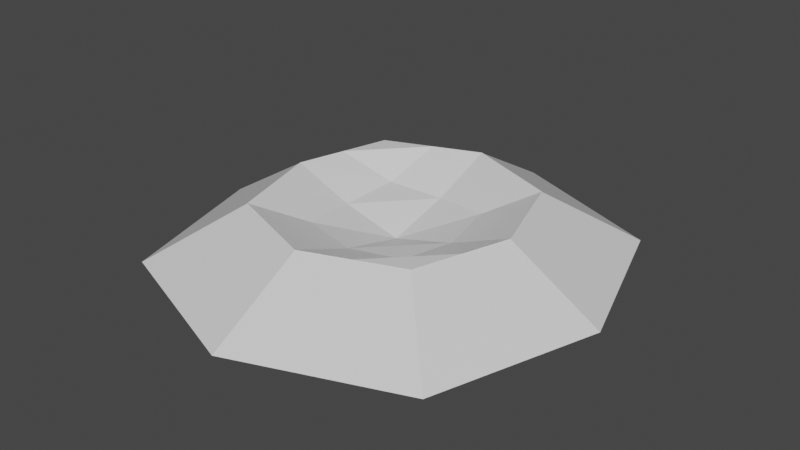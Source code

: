 # Source: AtlasPod.blend  (saved by Blender 2.93.21; exported with 4.5.12 LTS)
import bpy
from mathutils import Matrix  # noqa: F401  (used for matrix-valued properties, if any)

bpy.ops.wm.read_factory_settings(use_empty=True)
scene = bpy.context.scene
scene.name = 'Scene'

# ---- collections
col_collection = bpy.data.collections.new('Collection'); scene.collection.children.link(col_collection)

# ---- materials (node trees are filled in below, after node groups)
mat_material = bpy.data.materials.new('Material')
mat_material.alpha_threshold = 0.0
mat_material.use_transparent_shadow = False
mat_material.line_color = (0.0, 0.0, 0.0, 1.0)

# ---- material node trees
mat_material.use_nodes = True; mat_material.node_tree.nodes.clear()
_N = mat_material.node_tree.nodes; _L = mat_material.node_tree.links
n0 = _N.new('ShaderNodeOutputMaterial'); n0.name = 'Material Output'; n0.location = (300, 300)
n1 = _N.new('ShaderNodeBsdfPrincipled'); n1.name = 'Principled BSDF'; n1.location = (10, 300)
n1.distribution = 'GGX'
n1.subsurface_method = 'BURLEY'
n1.inputs[2].default_value = 0.4
n1.inputs[3].default_value = 1.45
n1.inputs[27].default_value = (0.0, 0.0, 0.0, 1.0)
n1.inputs[28].default_value = 1.0
_L.new(n1.outputs[0], n0.inputs[0])
n0.is_active_output = True

# ---- world
world_world = bpy.data.worlds.new('World'); scene.world = world_world
world_world.use_nodes = True; world_world.node_tree.nodes.clear()
_N = world_world.node_tree.nodes; _L = world_world.node_tree.links
n0 = _N.new('ShaderNodeOutputWorld'); n0.name = 'World Output'; n0.location = (300, 300)
n1 = _N.new('ShaderNodeBackground'); n1.name = 'Background'; n1.location = (10, 300)
n1.inputs[0].default_value = (0.05088, 0.05088, 0.05088, 1.0)
_L.new(n1.outputs[0], n0.inputs[0])
n0.is_active_output = True
world_world.color = (0.05088, 0.05088, 0.05088)
world_world.use_sun_shadow = False
world_world.sun_shadow_jitter_overblur = 0.0

# ---- meshes
me_cube = bpy.data.meshes.new('Cube')
me_cube.from_pydata([(1.0, 1.0, -0.4155), (1.73, 1.733, -1.0), (1.0, -1.0, -0.4155), (1.73, -1.736, -1.0), (-1.0, 1.0, -0.4155), (-1.739, 1.733, -1.0), (-1.0, -1.0, -0.4155), (-1.739, -1.736, -1.0), (-2.225, -0.00171, -1.0), (-0.004275, 2.415, -1.0), (1.0, 1.0, -0.4188), (-1.0, -1.0, -0.4188), (1.0, -1.0, -0.4188), (-1.0, 1.0, -0.4188), (0.0, -1.375, -0.4155), (1.327, 0.0, -0.4155), (-0.004275, -2.387, -1.0), (-1.28, 0.0, -0.4155), (0.0, 1.394, -0.4155), (2.297, -0.00171, -1.0), (0.0, 1.394, -0.4188), (1.327, 0.0, -0.4188), (0.0, 0.0, -1.0), (-1.28, 0.0, -0.4188), (0.0, -1.375, -0.4188), (0.0, 0.0, -0.8605), (-1.982, -0.8688, -1.0), (-0.8714, 2.074, -1.0), (-0.5, -1.188, -0.4155), (1.163, -0.5, -0.4155), (0.8628, -2.061, -1.0), (-1.14, 0.5, -0.4155), (0.5, 1.197, -0.4155), (2.013, 0.8654, -1.0), (-1.982, 0.8654, -1.0), (0.8628, 2.074, -1.0), (0.5, -1.188, -0.4155), (1.163, 0.5, -0.4155), (-0.8714, -2.061, -1.0), (-1.14, -0.5, -0.4155), (-0.5, 1.197, -0.4155), (2.013, -0.8688, -1.0), (0.0, -0.6876, -0.6845), (0.0, 0.6969, -0.6845), (0.6634, 0.0, -0.6845), (-0.6401, 0.0, -0.6845), (-0.5701, 0.5984, -0.6353), (0.5817, 0.5984, -0.6353), (0.5817, -0.5938, -0.6353), (-0.5701, -0.5938, -0.6353)], [], [(49, 39, 6, 28), (24, 14, 28, 6, 11), (23, 17, 31, 4, 13), (30, 41, 3), (21, 15, 29, 2, 12), (20, 18, 32, 0, 10), (9, 20, 10, 1, 35), (5, 13, 20, 9, 27), (13, 4, 40, 18, 20), (19, 21, 12, 3, 41), (1, 10, 21, 19, 33), (10, 0, 37, 15, 21), (26, 38, 7), (27, 9, 22, 8, 34), (35, 1, 33), (8, 23, 13, 5, 34), (7, 11, 23, 8, 26), (11, 6, 39, 17, 23), (16, 24, 11, 7, 38), (3, 12, 24, 16, 30), (12, 2, 36, 14, 24), (48, 42, 14, 36), (47, 43, 25, 44), (46, 31, 17, 45), (43, 46, 45, 25), (18, 40, 46, 43), (40, 4, 31, 46), (37, 47, 44, 15), (0, 32, 47, 37), (32, 18, 43, 47), (29, 48, 36, 2), (15, 44, 48, 29), (44, 25, 42, 48), (9, 35, 33, 19, 22), (5, 27, 34), (8, 22, 16, 38, 26), (22, 19, 41, 30, 16), (42, 49, 28, 14), (25, 45, 49, 42), (45, 17, 39, 49)])
_uv = me_cube.uv_layers.new(name='UVMap')
_uv.uv.foreach_set('vector', [0.8125, 0.6875, 0.875, 0.6875, 0.875, 0.75, 0.8125, 0.75, 0.5, 0.875, 0.625, 0.875, 0.625, 0.9375, 0.625, 1.0, 0.5, 1.0, 0.5, 0.125, 0.625, 0.125, 0.625, 0.1875, 0.625, 0.25, 0.5, 0.25, 0.3125, 0.75, 0.375, 0.6875, 0.375, 0.75, 0.5, 0.625, 0.625, 0.625, 0.625, 0.6875, 0.625, 0.75, 0.5, 0.75, 0.5, 0.375, 0.625, 0.375, 0.625, 0.4375, 0.625, 0.5, 0.5, 0.5, 0.375, 0.375, 0.5, 0.375, 0.5, 0.5, 0.375, 0.5, 0.375, 0.4375, 0.375, 0.25, 0.5, 0.25, 0.5, 0.375, 0.375, 0.375, 0.375, 0.3125, 0.5, 0.25, 0.625, 0.25, 0.625, 0.3125, 0.625, 0.375, 0.5, 0.375, 0.375, 0.625, 0.5, 0.625, 0.5, 0.75, 0.375, 0.75, 0.375, 0.6875, 0.375, 0.5, 0.5, 0.5, 0.5, 0.625, 0.375, 0.625, 0.375, 0.5625, 0.5, 0.5, 0.625, 0.5, 0.625, 0.5625, 0.625, 0.625, 0.5, 0.625, 0.125, 0.6875, 0.1875, 0.75, 0.125, 0.75, 0.1875, 0.5, 0.25, 0.5, 0.25, 0.625, 0.125, 0.625, 0.125, 0.5625, 0.3125, 0.5, 0.375, 0.5, 0.375, 0.5625, 0.375, 0.125, 0.5, 0.125, 0.5, 0.25, 0.375, 0.25, 0.375, 0.1875, 0.375, 0.0, 0.5, 0.0, 0.5, 0.125, 0.375, 0.125, 0.375, 0.0625, 0.5, 0.0, 0.625, 0.0, 0.625, 0.0625, 0.625, 0.125, 0.5, 0.125, 0.375, 0.875, 0.5, 0.875, 0.5, 1.0, 0.375, 1.0, 0.375, 0.9375, 0.375, 0.75, 0.5, 0.75, 0.5, 0.875, 0.375, 0.875, 0.375, 0.8125, 0.5, 0.75, 0.625, 0.75, 0.625, 0.8125, 0.625, 0.875, 0.5, 0.875, 0.6875, 0.6875, 0.75, 0.6875, 0.75, 0.75, 0.6875, 0.75, 0.6875, 0.5625, 0.75, 0.5625, 0.75, 0.625, 0.6875, 0.625, 0.8125, 0.5625, 0.875, 0.5625, 0.875, 0.625, 0.8125, 0.625, 0.75, 0.5625, 0.8125, 0.5625, 0.8125, 0.625, 0.75, 0.625, 0.75, 0.5, 0.8125, 0.5, 0.8125, 0.5625, 0.75, 0.5625, 0.8125, 0.5, 0.875, 0.5, 0.875, 0.5625, 0.8125, 0.5625, 0.625, 0.5625, 0.6875, 0.5625, 0.6875, 0.625, 0.625, 0.625, 0.625, 0.5, 0.6875, 0.5, 0.6875, 0.5625, 0.625, 0.5625, 0.6875, 0.5, 0.75, 0.5, 0.75, 0.5625, 0.6875, 0.5625, 0.625, 0.6875, 0.6875, 0.6875, 0.6875, 0.75, 0.625, 0.75, 0.625, 0.625, 0.6875, 0.625, 0.6875, 0.6875, 0.625, 0.6875, 0.6875, 0.625, 0.75, 0.625, 0.75, 0.6875, 0.6875, 0.6875, 0.25, 0.5, 0.3125, 0.5, 0.375, 0.5625, 0.375, 0.625, 0.25, 0.625, 0.125, 0.5, 0.1875, 0.5, 0.125, 0.5625, 0.125, 0.625, 0.25, 0.625, 0.25, 0.75, 0.1875, 0.75, 0.125, 0.6875, 0.25, 0.625, 0.375, 0.625, 0.375, 0.6875, 0.3125, 0.75, 0.25, 0.75, 0.75, 0.6875, 0.8125, 0.6875, 0.8125, 0.75, 0.75, 0.75, 0.75, 0.625, 0.8125, 0.625, 0.8125, 0.6875, 0.75, 0.6875, 0.8125, 0.625, 0.875, 0.625, 0.875, 0.6875, 0.8125, 0.6875])
me_cube.materials.append(mat_material)
me_cube.use_remesh_preserve_volume = False
me_cube.use_remesh_preserve_attributes = False
me_cube.use_mirror_vertex_groups = False
me_cube.update()

# ---- objects
ob_cube = bpy.data.objects.new('Cube', me_cube)

# ---- transforms, parenting, visibility, modifiers, constraints
ob_cube.location = (0.0, 0.0, 0.0)
ob_cube.lock_rotations_4d = False
ob_cube.empty_display_type = 'ARROWS'
ob_cube.lineart.crease_threshold = 0.0

# ---- collection membership
col_collection.objects.link(ob_cube)

# ---- scene / render settings (as saved in the file)
scene.frame_start = 1; scene.frame_end = 250; scene.frame_set(1)
scene.render.engine = 'BLENDER_EEVEE_NEXT'
scene.cycles.use_denoising = False
scene.cycles.samples = 128
scene.cycles.sampling_pattern = 'TABULATED_SOBOL'
scene.cycles.use_adaptive_sampling = False
scene.cycles.use_light_tree = False
scene.view_settings.view_transform = 'Filmic'
bpy.context.view_layer.update()

# ---- added for rendering (the .blend has no active camera and no usable light): camera, sun
cam_auto = bpy.data.cameras.new('AutoCamera')
cam_auto.lens = 50.0
cam_auto.sensor_width = 36.0
cam_auto.clip_end = 1000.0
ob_auto_camera = bpy.data.objects.new('AutoCamera', cam_auto)
scene.collection.objects.link(ob_auto_camera)
ob_auto_camera.location = (6.16247, -7.33718, 4.19334)
ob_auto_camera.rotation_euler = (1.09748, -7.21219e-08, 0.694738)
scene.camera = ob_auto_camera
light_auto_sun = bpy.data.lights.new('AutoSun', 'SUN')
light_auto_sun.energy = 3.0
light_auto_sun.angle = 0.0523599
ob_auto_sun = bpy.data.objects.new('AutoSun', light_auto_sun)
scene.collection.objects.link(ob_auto_sun)
ob_auto_sun.rotation_euler = (0.872665, 0.174533, 0.523599)
bpy.context.view_layer.update()
